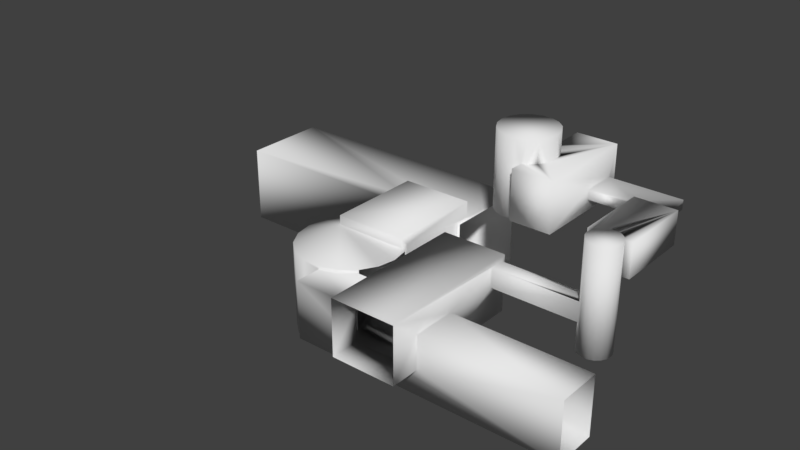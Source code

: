 # Source: playground.blend  (saved by Blender 2.79.0; exported with 4.5.12 LTS)
import bpy
from mathutils import Matrix  # noqa: F401  (used for matrix-valued properties, if any)

bpy.ops.wm.read_factory_settings(use_empty=True)
scene = bpy.context.scene
scene.name = 'Scene'

# ---- collections
col_collection_1 = bpy.data.collections.new('Collection 1'); scene.collection.children.link(col_collection_1)

# ---- materials (node trees are filled in below, after node groups)
mat_wire_028149177 = bpy.data.materials.new('wire_028149177')
mat_wire_028149177.alpha_threshold = 0.0
mat_wire_028149177.use_transparent_shadow = False
mat_wire_028149177.roughness = 0.5

# ---- material node trees

# ---- world
world_world = bpy.data.worlds.new('World'); scene.world = world_world
world_world.color = (0.05088, 0.05088, 0.05088)
world_world.use_sun_shadow = False
world_world.sun_shadow_jitter_overblur = 0.0
world_world.cycles.sampling_method = 'MANUAL'

# ---- meshes
me_bo_te004_001 = bpy.data.meshes.new('Bo�te004.001')
me_bo_te004_001.from_pydata([(-731.3, -269.9, -44.56), (-1078.0, -269.9, -44.56), (-1078.0, -269.9, 424.5), (-731.3, -269.9, 424.5), (-731.3, -789.5, -44.56), (-731.3, -789.5, 424.5), (-1078.0, -789.5, 424.5), (-1078.0, -789.5, -44.56), (-1078.0, -732.4, -44.56), (-731.3, -732.4, -44.56), (-711.5, -349.9, 34.83), (-731.3, -349.9, 34.83), (-731.3, -732.4, 34.83), (-711.5, -732.4, 34.83), (-1078.0, -349.9, -44.56), (-2018.0, -349.9, -383.8), (-2018.0, -349.9, 34.83), (-1078.0, -349.9, 34.83), (-2018.0, -732.4, 34.83), (-1078.0, -732.4, 34.83), (-2018.0, -732.4, -383.8), (-711.5, -732.4, -383.8), (-711.5, -349.9, -383.8), (-1078.0, -314.8, 424.5), (-731.3, -314.8, 424.5), (-1078.0, -714.1, 424.5), (-731.3, -714.1, 424.5), (-731.3, -714.1, 380.2), (-1078.0, -314.8, 326.0), (-1078.0, -714.1, 326.0), (-1119.0, -714.1, 360.9), (-1119.0, -314.8, 360.9), (-699.8, -714.1, 434.9), (-731.3, -314.8, 380.2), (-699.8, -314.8, 434.9), (-1119.0, -314.8, 677.2), (-1162.0, -314.8, 603.2), (-1162.0, -714.1, 603.2), (-1119.0, -714.1, 677.2), (-807.9, -314.8, 732.1), (-888.2, -314.8, 761.4), (-888.2, -327.7, 761.4), (-807.9, -327.7, 732.1), (-268.4, -487.2, 682.7), (-268.4, -327.7, 682.7), (372.7, -327.7, 682.7), (372.7, -602.7, 682.7), (-268.4, -487.2, 885.6), (372.7, -602.7, 885.6), (372.7, -327.7, 885.6), (-268.4, -327.7, 885.6), (-890.7, -327.7, 761.4), (-890.7, -602.7, 761.4), (-890.7, -602.7, 885.6), (-890.7, -327.7, 885.6), (-807.9, -602.7, 732.1), (-749.0, -602.7, 682.7), (-268.4, -223.1, 1023.0), (-268.4, -487.2, 1023.0), (-572.5, -223.1, 327.3), (-268.4, -223.1, 327.3), (-268.4, -487.2, 327.3), (-572.5, -487.2, 327.3), (120.2, -466.4, 341.2), (133.0, -466.4, 318.9), (152.7, -466.4, 302.4), (176.8, -466.4, 293.6), (120.2, -337.1, 391.8), (120.2, -466.4, 391.8), (133.0, -466.4, 414.0), (133.0, -337.1, 414.0), (115.7, -337.1, 366.5), (-268.4, -337.1, 418.0), (-268.4, -337.1, 346.0), (137.8, -246.4, 418.0), (152.7, 24.26, 430.5), (133.0, 24.26, 414.0), (133.0, -246.4, 414.0), (259.2, 24.26, 391.8), (246.3, 24.26, 414.0), (246.3, -466.4, 414.0), (259.2, -466.4, 391.8), (263.6, 24.26, 366.5), (263.6, -466.4, 366.5), (259.2, -466.4, 341.2), (259.2, 24.26, 341.2), (246.3, 24.26, 318.9), (226.6, 24.26, 302.4), (202.5, 24.26, 293.6), (120.2, -246.4, 391.8), (120.2, 24.26, 391.8), (115.7, 24.26, 366.5), (115.7, -246.4, 366.5), (-268.4, -246.4, 346.0), (-268.4, -246.4, 418.0), (119.3, -246.4, 346.0), (120.2, 24.26, 341.2), (126.2, -133.1, 330.7), (133.0, -133.1, 318.9), (126.2, 18.87, 330.7), (95.58, 18.87, 330.7), (95.58, -133.1, 330.7), (95.58, -43.94, 7.323), (95.58, -43.94, -18.68), (95.58, -133.1, -18.68), (-96.07, 0.0, 7.323), (-96.07, 131.1, 279.1), (-96.07, -96.04, 279.1), (-96.07, -43.94, 7.323), (-287.5, 131.1, -28.56), (-287.5, 131.1, -203.2), (-287.5, -96.04, -203.2), (-287.5, -96.04, -28.56), (-313.1, 239.0, -37.9), (-269.5, 239.0, -22.02), (-269.5, 131.1, -22.02), (-359.5, 239.0, -37.9), (-359.5, -118.9, -37.9), (-403.2, -118.9, -22.02), (-403.2, 239.0, -22.02), (-461.9, 239.0, 48.02), (-438.7, 239.0, 7.816), (-438.7, -118.9, 7.816), (-461.9, -118.9, 48.02), (-233.9, 239.0, 179.7), (-210.7, 239.0, 139.4), (-202.7, 239.0, 93.73), (-210.7, 239.0, 48.02), (-403.2, 239.0, 209.5), (-438.7, 239.0, 179.7), (-438.7, -118.9, 179.7), (-403.2, -118.9, 209.5), (-233.9, -118.9, 179.7), (-210.7, -118.9, 48.02), (-202.7, -118.9, 93.73), (-210.7, -118.9, 139.4), (-287.5, 131.1, 216.0), (-269.5, 131.1, 209.5), (-269.5, 239.0, 209.5), (-313.1, 239.0, 225.4), (-287.5, -96.04, 216.0), (-287.5, -96.04, 279.1), (-287.5, 131.1, 279.1), (-233.9, 131.1, 7.816), (-233.9, 239.0, 7.816), (-210.7, 131.1, 48.02), (-202.7, 131.1, 93.73), (-96.07, 131.1, -203.2), (246.3, -466.4, 318.9), (226.6, -466.4, 302.4), (226.6, -133.1, 302.4), (246.3, -133.1, 318.9), (152.7, -133.1, 302.4), (176.8, -133.1, 293.6), (202.5, -133.1, 293.6), (202.5, -466.4, 293.6), (253.1, 18.87, 330.7), (253.1, -133.1, 330.7), (287.6, -133.1, 330.7), (287.6, 18.87, 330.7), (226.6, 18.87, 302.4), (246.3, 18.87, 318.9), (287.6, 18.87, -18.68), (202.5, 18.87, 293.6), (176.8, 18.87, 293.6), (152.7, 18.87, 302.4), (152.7, 24.26, 302.4), (176.8, 24.26, 293.6), (287.6, -133.1, -18.68), (243.1, -43.94, -18.68), (243.1, 0.0, -152.6), (243.1, 0.0, -18.68), (243.1, -43.94, -152.6), (-96.07, 0.0, -152.6), (-96.07, -43.94, -152.6), (95.58, 0.0, -18.68), (-233.9, 131.1, 179.7), (-210.7, 131.1, 139.4), (-210.7, -96.04, 139.4), (-202.7, -96.04, 93.73), (-210.7, -96.04, 48.02), (-233.9, -96.04, 7.816), (-233.9, -118.9, 7.816), (-269.5, -118.9, -22.02), (-269.5, -96.04, -22.02), (-233.9, -96.04, 179.7), (-269.5, -118.9, 209.5), (-269.5, -96.04, 209.5), (-359.5, -118.9, 225.4), (-313.1, -118.9, 225.4), (-359.5, 239.0, 225.4), (-461.9, 239.0, 139.4), (-461.9, -118.9, 139.4), (-470.0, -118.9, 93.73), (-470.0, 239.0, 93.73), (-313.1, -118.9, -37.9), (-96.07, -96.04, -203.2), (95.58, 0.0, 7.323), (133.0, 24.26, 318.9), (133.0, 18.87, 318.9), (226.6, 24.26, 430.5), (226.6, -466.4, 430.5), (202.5, 24.26, 439.3), (202.5, -466.4, 439.3), (176.8, -466.4, 439.3), (176.8, 24.26, 439.3), (152.7, -466.4, 430.5), (137.8, -337.1, 418.0), (115.7, -466.4, 366.5), (119.3, -337.1, 346.0), (-572.5, -223.1, 1023.0), (-572.5, -327.7, 682.7), (-572.5, -487.2, 682.7), (-572.5, -487.2, 1023.0), (-572.5, -487.2, 885.6), (-807.9, -714.1, 732.1), (-742.5, -714.1, 677.2), (-1177.0, -314.8, 519.1), (-572.5, -327.7, 885.6), (-749.0, -327.7, 682.7), (-973.6, -714.1, 761.4), (-888.2, -714.1, 761.4), (-888.2, -602.7, 761.4), (-1177.0, -714.1, 519.1), (-1162.0, -714.1, 434.9), (-1162.0, -314.8, 434.9), (-1054.0, -714.1, 732.1), (-1054.0, -314.8, 732.1), (-973.6, -314.8, 761.4), (-731.3, -349.9, -44.56), (95.58, 18.87, -18.68), (-742.5, -314.8, 677.2), (-684.9, -314.8, 519.1), (-699.8, -314.8, 603.2), (-684.9, -714.1, 519.1), (-699.8, -714.1, 603.2)], [], [(0, 1, 2, 3), (4, 5, 6, 7), (8, 9, 4, 7), (10, 11, 12, 13), (14, 15, 16, 17), (18, 19, 17, 16), (8, 19, 18, 20), (21, 20, 15, 22), (23, 24, 3, 2), (25, 6, 5, 26), (12, 27, 4, 9), (1, 14, 17, 28), (29, 30, 31, 28), (32, 27, 33, 34), (35, 36, 37, 38), (39, 40, 41, 42), (43, 44, 45, 46), (47, 48, 49, 50), (51, 52, 53, 54), (48, 55, 56, 46), (50, 57, 58, 47), (59, 60, 61, 62), (63, 64, 65, 66), (67, 68, 69, 70), (71, 67, 72, 73), (74, 75, 76, 77), (78, 79, 80, 81), (82, 83, 84, 85), (85, 86, 87, 88), (89, 90, 91, 92), (92, 93, 94, 89), (95, 92, 91, 96), (97, 98, 64, 63), (97, 99, 100, 101), (102, 103, 104, 101), (105, 106, 107, 108), (109, 110, 111, 112), (109, 113, 114, 115), (116, 117, 118, 119), (120, 121, 122, 123), (124, 125, 126, 127), (128, 129, 130, 131), (132, 133, 134, 135), (136, 137, 138, 139), (136, 140, 141, 142), (143, 144, 127, 145), (145, 146, 147, 143), (148, 149, 150, 151), (98, 152, 65, 64), (153, 66, 65, 152), (154, 155, 66, 153), (155, 154, 150, 149), (156, 157, 158, 159), (160, 161, 162, 163), (164, 165, 166, 167), (88, 163, 164, 167), (160, 163, 88, 87), (87, 86, 161, 160), (168, 151, 150, 154), (158, 168, 162, 159), (169, 168, 104, 103), (170, 171, 169, 172), (173, 170, 172, 174), (175, 171, 170, 173), (124, 176, 177, 125), (126, 125, 177, 146), (126, 146, 145, 127), (114, 144, 143, 115), (124, 138, 137, 176), (106, 142, 141, 107), (178, 135, 134, 179), (134, 133, 180, 179), (181, 180, 133, 182), (182, 183, 184, 181), (178, 185, 132, 135), (186, 132, 185, 187), (188, 189, 139, 190), (128, 131, 188, 190), (129, 191, 192, 130), (193, 192, 191, 194), (120, 123, 193, 194), (118, 122, 121, 119), (113, 195, 117, 116), (196, 179, 180, 181), (103, 174, 172, 169), (108, 102, 197, 105), (198, 166, 165, 199), (76, 90, 89, 77), (157, 84, 148, 151), (78, 81, 83, 82), (80, 79, 200, 201), (201, 200, 202, 203), (204, 203, 202, 205), (205, 75, 206, 204), (72, 207, 74, 94), (49, 45, 44, 50), (71, 208, 68, 67), (73, 93, 95, 209), (57, 60, 59, 210), (211, 59, 62, 212), (47, 58, 213, 214), (43, 212, 62, 61), (56, 55, 215, 216), (23, 217, 36, 35), (218, 211, 219, 42), (52, 220, 221, 222), (36, 217, 223, 37), (224, 223, 217, 225), (226, 227, 35, 38), (228, 227, 226, 220), (55, 222, 221, 215), (225, 31, 30, 224), (25, 38, 37, 223), (10, 22, 229, 11), (15, 14, 229, 22), (12, 9, 21, 13), (9, 8, 20, 21), (33, 0, 3, 24), (33, 11, 229, 0), (27, 12, 11, 33), (5, 4, 27, 26), (7, 6, 19, 8), (25, 29, 19, 6), (29, 28, 17, 19), (2, 1, 28, 23), (212, 56, 219, 211), (212, 43, 46, 56), (54, 53, 214, 218), (48, 47, 214, 53), (222, 48, 53, 52), (55, 48, 222), (93, 73, 61, 60), (57, 94, 93, 60), (73, 72, 43, 61), (72, 94, 44, 43), (57, 50, 44, 94), (203, 204, 80, 201), (206, 81, 80, 204), (206, 84, 83, 81), (69, 68, 84, 206), (208, 63, 84, 68), (63, 149, 148, 84), (63, 66, 155, 149), (72, 67, 70, 207), (71, 73, 209), (69, 206, 207, 70), (75, 74, 207, 206), (79, 205, 202, 200), (79, 78, 75, 205), (82, 85, 75, 78), (85, 90, 76, 75), (85, 96, 91, 90), (85, 166, 198, 96), (85, 88, 167, 166), (77, 89, 94, 74), (93, 92, 95), (209, 63, 208, 71), (209, 95, 96, 63), (99, 96, 198, 199), (99, 97, 63, 96), (197, 100, 230, 175), (197, 102, 101, 100), (147, 173, 174, 196), (174, 108, 107, 196), (106, 105, 173, 147), (183, 195, 112, 184), (113, 109, 112, 195), (119, 121, 113, 116), (120, 194, 113, 121), (191, 129, 113, 194), (128, 190, 113, 129), (139, 138, 113, 190), (138, 144, 114, 113), (124, 127, 144, 138), (195, 122, 118, 117), (195, 193, 123, 122), (195, 130, 192, 193), (195, 188, 131, 130), (195, 186, 189, 188), (183, 182, 186, 195), (182, 133, 132, 186), (140, 189, 186, 187), (140, 136, 139, 189), (106, 137, 136, 142), (106, 177, 176, 137), (109, 115, 147, 110), (143, 147, 115), (147, 146, 177, 106), (99, 199, 230, 100), (165, 162, 230, 199), (164, 163, 162, 165), (162, 161, 156, 159), (104, 98, 97, 101), (104, 168, 152, 98), (168, 154, 153, 152), (157, 151, 168, 158), (230, 162, 171, 175), (168, 169, 171, 162), (175, 173, 105, 197), (140, 187, 107, 141), (185, 178, 107, 187), (196, 184, 112, 111), (196, 181, 184), (178, 179, 196, 107), (108, 174, 103, 102), (86, 85, 156, 161), (84, 157, 156, 85), (213, 210, 218, 214), (59, 211, 218, 210), (219, 231, 39, 42), (219, 56, 216, 231), (24, 232, 34, 33), (31, 225, 23, 28), (217, 23, 225), (23, 233, 232, 24), (23, 39, 231, 233), (23, 228, 40, 39), (23, 35, 227, 228), (54, 218, 41, 51), (218, 42, 41), (40, 228, 51, 41), (220, 52, 51, 228), (32, 234, 26, 27), (25, 224, 30, 29), (25, 223, 224), (234, 235, 25, 26), (216, 215, 25, 235), (221, 220, 25, 215), (226, 38, 25, 220)])
me_bo_te004_001.polygons.foreach_set('use_smooth', [True] * 229)
_k = set([(0, 1), (0, 3), (0, 229), (1, 2), (1, 14), (2, 3), (2, 23), (3, 24), (4, 5), (4, 7), (4, 9), (5, 6), (5, 26), (6, 7), (6, 25), (7, 8), (8, 9), (8, 19), (9, 12), (10, 11), (10, 13), (10, 22), (11, 12), (11, 229), (12, 13), (13, 21), (14, 17), (14, 229), (15, 16), (15, 20), (15, 22), (16, 17), (16, 18), (17, 19), (18, 19), (18, 20), (20, 21), (21, 22), (23, 24), (23, 28), (24, 33), (25, 26), (25, 29), (26, 27), (27, 32), (27, 33), (28, 29), (28, 31), (29, 30), (30, 224), (31, 225), (32, 34), (32, 234), (33, 34), (34, 232), (35, 36), (35, 227), (36, 217), (37, 38), (37, 223), (38, 226), (39, 40), (39, 231), (40, 228), (41, 42), (41, 51), (42, 219), (43, 44), (43, 61), (43, 212), (44, 45), (44, 50), (45, 46), (45, 49), (46, 48), (46, 56), (47, 50), (47, 58), (47, 214), (48, 49), (48, 53), (49, 50), (51, 52), (51, 54), (52, 53), (52, 222), (53, 54), (54, 218), (55, 56), (55, 222), (56, 219), (57, 58), (57, 60), (57, 210), (58, 213), (59, 60), (59, 62), (59, 210), (60, 61), (61, 62), (62, 212), (63, 64), (63, 208), (64, 65), (65, 66), (66, 155), (67, 70), (67, 71), (68, 69), (68, 208), (69, 206), (70, 207), (71, 209), (72, 73), (72, 94), (72, 207), (73, 93), (73, 209), (74, 77), (74, 94), (74, 207), (75, 76), (75, 205), (76, 90), (77, 89), (78, 79), (78, 82), (79, 200), (80, 81), (80, 201), (81, 83), (82, 85), (83, 84), (84, 148), (85, 86), (86, 87), (87, 88), (88, 167), (89, 92), (90, 91), (91, 96), (92, 95), (93, 94), (93, 95), (95, 209), (96, 198), (97, 98), (97, 99), (97, 101), (98, 152), (99, 100), (99, 199), (100, 101), (100, 230), (101, 104), (102, 103), (102, 108), (102, 197), (103, 104), (103, 169), (104, 168), (105, 108), (105, 173), (105, 197), (106, 107), (106, 142), (106, 147), (107, 141), (107, 196), (108, 174), (109, 110), (109, 112), (109, 115), (110, 111), (110, 147), (111, 112), (111, 196), (112, 184), (113, 114), (113, 116), (114, 144), (115, 143), (116, 119), (117, 118), (117, 195), (118, 122), (119, 121), (120, 121), (120, 194), (122, 123), (123, 193), (124, 125), (124, 138), (125, 126), (126, 127), (127, 144), (128, 129), (128, 190), (129, 191), (130, 131), (130, 192), (131, 188), (132, 135), (132, 186), (133, 134), (133, 182), (134, 135), (136, 137), (136, 140), (136, 142), (137, 176), (138, 139), (139, 190), (140, 141), (140, 187), (141, 142), (143, 145), (145, 146), (146, 177), (147, 196), (148, 149), (149, 155), (150, 151), (150, 154), (151, 157), (152, 153), (153, 154), (156, 157), (156, 159), (156, 161), (157, 158), (158, 159), (158, 168), (159, 162), (160, 161), (160, 163), (162, 168), (162, 230), (163, 164), (164, 165), (165, 199), (166, 167), (166, 198), (169, 171), (169, 172), (170, 171), (170, 172), (170, 173), (171, 175), (172, 174), (173, 174), (175, 197), (175, 230), (176, 177), (178, 179), (178, 185), (179, 180), (180, 181), (181, 184), (182, 183), (183, 195), (185, 187), (186, 189), (188, 189), (191, 194), (192, 193), (200, 202), (201, 203), (202, 205), (203, 204), (204, 206), (210, 213), (211, 212), (211, 218), (211, 219), (213, 214), (214, 218), (215, 216), (215, 221), (216, 231), (216, 235), (217, 225), (220, 221), (220, 226), (223, 224), (227, 228), (231, 233), (232, 233), (234, 235)])
me_bo_te004_001.attributes.new('sharp_edge', 'BOOLEAN', 'EDGE').data.foreach_set('value', [ (min(e.vertices), max(e.vertices)) in _k for e in me_bo_te004_001.edges])
_uv = me_bo_te004_001.uv_layers.new(name='UVMap')
_uv.uv.foreach_set('vector', [1.0, 1.0, 0.0, 1.0, 0.0, 0.0, 1.0, 0.0, 0.0, 1.0, 0.0, 0.0, 1.0, 0.0, 1.0, 1.0, 1.0, 0.8901, 0.0, 0.8901, 0.0, 1.0, 1.0, 1.0, 1.0, 0.0, 0.9848, 0.0, 0.9848, 1.0, 1.0, 1.0, 0.7196, 0.1897, 0.0, 1.0, 0.0, 0.0, 0.7196, 0.0, 0.0, 1.0, 0.7196, 1.0, 0.7195, 0.0, 0.0, 0.0, 0.2804, 0.1897, 0.2804, 0.0, 1.0, 0.0, 1.0, 1.0, 0.0, 1.0, 1.0, 1.0, 1.0, 0.0, 0.0, 0.0, 0.0, 0.0865, 1.0, 0.0865, 1.0, 0.0, 0.0, 0.0, 0.0, 0.8549, 0.0, 1.0, 1.0, 1.0, 1.0, 0.8549, 0.8308, 0.8901, 0.0945, 0.8549, 1.0, 1.0, 1.0, 0.8901, 0.0, 0.0, 0.0, 0.154, 0.1692, 0.154, 0.79, 0.0865, 0.1036, 1.0, 0.1389, 1.0, 0.1389, 0.0, 0.1036, 0.0, 0.8056, 1.0, 0.8466, 1.0, 0.8466, 0.0, 0.8056, 0.0, 0.3611, 0.0, 0.3056, 0.0, 0.3056, 1.0, 0.3611, 1.0, 0.5833, 0.0, 0.5278, 0.0, 0.5278, 0.0324, 0.5833, 0.0324, 0.5075, 0.5799, 0.5075, 0.0, 0.0, 0.0, 0.0, 1.0, 0.4925, 0.5799, 1.0, 1.0, 1.0, 0.0, 0.4925, 0.0, 0.3875, 0.0, 0.3875, 1.0, 1.0, 1.0, 1.0, 0.0, 0.0, 0.0, 0.9345, 0.7565, 0.8879, 1.0, 0.0, 1.0, 0.1979, 0.6039, 0.0, 1.0, 0.0, 0.0, 0.1979, 0.0, 1.0, 1.0, 0.0, 1.0, 0.0, 0.0, 1.0, 0.0, 0.405, 0.0, 0.5346, 0.0, 0.66, 0.0, 0.7661, 0.0, 0.3056, 0.2636, 0.3056, 0.0, 0.3611, 0.0, 0.3611, 0.2636, 0.0825, 0.7158, 0.0759, 0.3645, 0.6496, 0.0, 0.6496, 1.0, 0.3746, 0.4484, 0.4167, 1.0, 0.3611, 1.0, 0.3611, 0.4484, 0.6944, 1.0, 0.6389, 1.0, 0.6389, 0.0, 0.6944, 0.0, 0.75, 1.0, 0.75, 0.0, 0.8056, 0.0, 0.8056, 1.0, 0.7754, 1.0, 0.7676, 1.0, 0.7275, 1.0, 0.66, 1.0, 0.3056, 0.4484, 0.3056, 1.0, 0.25, 1.0, 0.25, 0.4484, 0.9175, 0.7158, 0.3504, 1.0, 0.3504, 0.0, 0.9241, 0.3645, 0.2051, 0.4484, 0.25, 0.4484, 0.25, 1.0, 0.1944, 1.0, 0.1682, 0.6792, 0.1389, 0.6792, 0.1389, 0.0, 0.1944, 0.0, 0.1597, 0.0, 0.1597, 1.0, 0.0, 1.0, 0.0, 0.0, 0.0744, 0.5868, 0.0, 0.5868, 0.0, 0.0, 1.0, 0.0, 0.5634, 0.4229, 0.0, 1.0, 0.0, 0.0, 0.5634, 0.2294, 0.3622, 1.0, 0.0, 1.0, 0.0, 0.0, 0.3622, 0.0, 0.9396, 0.6984, 0.9722, 1.0, 0.9167, 1.0, 0.9167, 0.6984, 0.0278, 1.0, 0.0278, 0.0, 0.0833, 0.0, 0.0833, 1.0, 0.1944, 1.0, 0.1389, 1.0, 0.1389, 0.0, 0.1944, 0.0, 0.1953, 1.0, 0.34, 1.0, 0.504, 1.0, 0.6675, 1.0, 0.4167, 1.0, 0.3611, 1.0, 0.3611, 0.0, 0.4167, 0.0, 0.6389, 0.0, 0.7313, 0.0, 0.7265, 0.0, 0.6944, 0.0, 0.5604, 0.6984, 0.5833, 0.6984, 0.5833, 1.0, 0.5278, 1.0, 0.8693, 1.0, 0.8693, 0.0, 1.0, 0.0, 1.0, 1.0, 0.8611, 0.6984, 0.8611, 1.0, 0.8056, 1.0, 0.8056, 0.6984, 0.401, 0.4791, 0.4431, 0.3843, 1.0, 1.0, 0.2797, 0.5624, 0.8611, 0.0, 0.9167, 0.0, 0.9167, 0.6792, 0.8611, 0.6792, 0.1389, 0.6792, 0.0833, 0.6792, 0.0833, 0.0, 0.1389, 0.0, 0.0278, 0.6792, 0.0278, 0.0, 0.0833, 0.0, 0.0833, 0.6792, -0.0278, 0.6792, -0.0278, 0.0, 0.0278, 0.0, 0.0278, 0.6792, 0.9722, 0.0, 0.9722, 0.6792, 0.9167, 0.6792, 0.9167, 0.0, 0.8203, 1.0, 0.8203, 0.0, 1.0, 0.0, 1.0, 1.0, 0.6826, 0.0809, 0.785, 0.0336, 1.0, 1.0, 0.5569, 0.106, 0.0278, 0.989, 0.0833, 0.989, 0.0833, 1.0, 0.0278, 1.0, -0.0278, 1.0, -0.0278, 0.989, 0.0278, 0.989, 0.0278, 1.0, 0.9167, 0.989, 0.9722, 0.989, 0.9722, 1.0, 0.9167, 1.0, 0.9167, 1.0, 0.8611, 1.0, 0.8611, 0.989, 0.9167, 0.989, 0.0, 1.0, 0.215, 0.0336, 0.3174, 0.0809, 0.4431, 0.106, 0.0, 0.0, 1.0, 0.0, 1.0, 1.0, 0.0, 1.0, 0.232, 0.5868, 0.0, 0.0, 1.0, 0.0, 1.0, 0.5868, 1.0, 0.0, 0.1626, 0.0, 0.1626, 1.0, 1.0, 1.0, 0.7755, 0.0, 0.0, 0.0, 0.0, 1.0, 0.7755, 1.0, 0.6628, 0.1626, 1.0, 0.1626, 1.0, 1.0, 0.2245, 1.0, 0.6389, 1.0, 0.6389, 0.6984, 0.6944, 0.6984, 0.6944, 1.0, 0.75, 1.0, 0.6944, 1.0, 0.6944, 0.6984, 0.75, 0.6984, 0.75, 1.0, 0.75, 0.6984, 0.8056, 0.6984, 0.8056, 1.0, 0.9167, 1.0, 0.8611, 1.0, 0.8611, 0.6984, 0.9167, 0.6984, 0.6389, 1.0, 0.5833, 1.0, 0.5833, 0.6984, 0.6389, 0.6984, 1.0, 1.0, 0.0, 1.0, 0.0, 0.0, 1.0, 0.0, 0.6944, 0.0638, 0.6944, 0.0, 0.75, 0.0, 0.75, 0.0638, 0.75, 0.0, 0.8056, 0.0, 0.8056, 0.0638, 0.75, 0.0638, 0.8611, 0.0638, 0.8056, 0.0638, 0.8056, 0.0, 0.8611, 0.0, 0.8611, 0.0, 0.9167, 0.0, 0.9167, 0.0638, 0.8611, 0.0638, 0.6944, 0.0638, 0.6389, 0.0638, 0.6389, 0.0, 0.6944, 0.0, 0.5833, 0.0, 0.6389, 0.0, 0.6389, 0.0638, 0.5833, 0.0638, 0.4722, 0.0, 0.5278, 0.0, 0.5278, 1.0, 0.4722, 1.0, 0.4167, 1.0, 0.4167, 0.0, 0.4722, 0.0, 0.4722, 1.0, 0.3611, 1.0, 0.3056, 1.0, 0.3056, 0.0, 0.3611, 0.0, 0.25, 0.0, 0.3056, 0.0, 0.3056, 1.0, 0.25, 1.0, 0.1944, 1.0, 0.1944, 0.0, 0.25, 0.0, 0.25, 1.0, 0.0833, 0.0, 0.1389, 0.0, 0.1389, 1.0, 0.0833, 1.0, -0.0278, 1.0, -0.0278, 0.0, 0.0278, 0.0, 0.0278, 1.0, 0.0, 1.0, 0.5569, 0.3843, 0.599, 0.4791, 0.7203, 0.5624, 0.3372, 0.1626, 0.7755, 1.0, 0.0, 1.0, 0.0, 0.1626, 0.2245, 1.0, 0.6628, 1.0, 0.6628, 0.0, 0.2245, 0.0, 0.1389, 1.0, 0.0833, 1.0, 0.0833, 0.989, 0.1389, 0.989, 0.3611, 1.0, 0.3056, 1.0, 0.3056, 0.4484, 0.3611, 0.4484, 0.8318, 0.6792, 0.8056, 0.0, 0.8611, 0.0, 0.8611, 0.6792, 0.6944, 1.0, 0.6944, 0.0, 0.75, 0.0, 0.75, 1.0, 0.6389, 0.0, 0.6389, 1.0, 0.5833, 1.0, 0.5833, 0.0, 0.5833, 0.0, 0.5833, 1.0, 0.5278, 1.0, 0.5278, 0.0, 0.4722, 0.0, 0.5278, 0.0, 0.5278, 1.0, 0.4722, 1.0, 0.4722, 1.0, 0.4167, 1.0, 0.4167, 0.0, 0.4722, 0.0, 0.3504, 0.0, 0.9501, 0.0, 0.9501, 1.0, 0.3504, 1.0, 1.0, 0.0, 1.0, 1.0, 0.4925, 1.0, 0.4925, 0.0, 0.25, 0.2636, 0.25, 0.0, 0.3056, 0.0, 0.3056, 0.2636, 0.6496, 0.0, 0.6496, 1.0, 0.0772, 1.0, 0.0772, 0.0, 1.0, 0.0, 1.0, 1.0, 0.0, 1.0, 0.0, 0.0, 0.5106, 0.6039, 0.0, 1.0, 0.0, 0.0, 0.5106, 0.0, 0.0, 0.1979, 0.0, 0.0, 1.0, 0.0, 1.0, 0.1979, 0.0, 0.4894, 1.0, 0.4894, 1.0, 1.0, 0.0, 1.0, 0.6333, 0.7209, 0.5833, 0.7209, 0.5833, 1.0, 0.6389, 1.0, 0.3855, 0.0, 0.2735, 0.0, 0.2687, 0.0, 0.2918, 0.0, 0.2519, 0.0, 0.2519, 1.0, 0.1121, 1.0, 0.0655, 0.7565, 0.5262, 0.7209, 0.4722, 1.0, 0.5278, 1.0, 0.5278, 0.7209, 0.3056, 0.0, 0.25, 0.0, 0.25, 1.0, 0.3056, 1.0, 0.1944, 1.0, 0.25, 1.0, 0.25, 0.0, 0.1944, 0.0, 0.4167, 1.0, 0.4167, 0.0, 0.3611, 0.0, 0.3611, 1.0, 0.4722, 0.0, 0.4167, 0.0, 0.4167, 1.0, 0.4722, 1.0, 0.5833, 0.7209, 0.5278, 0.7209, 0.5278, 1.0, 0.5833, 1.0, 0.1944, 0.0, 0.1389, 0.0, 0.1389, 1.0, 0.1944, 1.0, 0.3899, 1.0, 0.34, 1.0, 0.3111, 1.0, 0.3049, 1.0, 1.0, 0.0, 1.0, 1.0, 0.9848, 0.1897, 0.9848, 0.0, 0.0, 1.0, 0.7196, 0.1897, 0.9848, 0.1897, 1.0, 1.0, 0.0152, 0.0, 0.0152, 0.1897, 0.0, 1.0, 0.0, 0.0, 0.0152, 0.1897, 0.2804, 0.1897, 1.0, 1.0, 0.0, 1.0, 0.0945, 0.0865, 1.0, 0.0, 0.0, 0.0, 0.0, 0.0865, 0.0945, 0.0865, 0.8308, 0.154, 1.0, 0.154, 1.0, 0.0, 0.0945, 0.8549, 0.8308, 0.8901, 0.8308, 0.154, 0.0945, 0.0865, 0.0, 1.0, 1.0, 1.0, 0.0945, 0.8549, 0.0, 0.8549, 0.0, 1.0, 1.0, 1.0, 0.1692, 0.8901, 0.0, 0.8901, 1.0, 0.8549, 0.79, 0.8549, 0.1692, 0.8901, 1.0, 1.0, 0.79, 0.8549, 0.79, 0.0865, 0.1692, 0.154, 0.1692, 0.8901, 1.0, 0.0, 0.0, 0.0, 0.79, 0.0865, 1.0, 0.0865, 0.7481, 0.5799, 0.8879, 1.0, 0.8879, 0.0, 0.7481, 0.0, 0.7481, 0.5799, 0.5075, 0.5799, 0.0, 1.0, 0.8879, 1.0, 0.0, 0.0, 0.0, 1.0, 0.2519, 0.5799, 0.2519, 0.0, 1.0, 1.0, 0.4925, 0.5799, 0.2519, 0.5799, 0.0, 1.0, 0.9981, 0.6125, 0.0, 0.0, 1.0, 0.0, 1.0, 0.6125, 0.9345, 0.7565, 0.0, 0.0, 0.9981, 0.6125, 0.9732, 0.9119, 0.9732, 0.5684, 1.0, 0.0, 1.0, 1.0, 0.0, 1.0, 0.8697, 0.9119, 0.9732, 0.9119, 1.0, 1.0, 0.9732, 0.5684, 0.8697, 0.5684, 0.4894, 0.0, 1.0, 0.0, 0.8697, 0.5684, 0.8697, 0.9119, 0.4894, 0.6039, 0.4894, 0.0, 0.0, 1.0, 0.1979, 0.6039, 0.4894, 0.6039, 0.8697, 0.9119, 0.2339, 0.0, 0.1599, 0.0, 0.4654, 0.0, 0.34, 0.0, 0.1269, 0.0, 0.595, 0.0, 0.4654, 0.0, 0.1599, 0.0, 0.1269, 0.0, 0.8056, 0.0, 0.7131, 0.0, 0.595, 0.0, 0.1389, 0.0, 0.1944, 0.0, 0.8056, 0.0, 0.1269, 0.0, 0.2869, 0.0, 0.405, 0.0, 0.8056, 0.0, 0.1944, 0.0, 0.405, 0.0, 0.8731, 0.0, 0.8611, 0.0, 0.8056, 0.0, 0.405, 0.0, 0.7661, 0.0, 0.8401, 0.0, 0.8731, 0.0, 0.6496, 0.0, 0.0759, 0.3645, 0.0569, 0.0556, 0.0499, 0.0, 0.0825, 0.7158, 0.6496, 1.0, 0.0772, 1.0, 0.3611, 0.0, 0.4167, 0.0, 0.3746, 0.2636, 0.3611, 0.2636, 0.4167, 1.0, 0.3746, 0.4484, 0.3746, 0.2636, 0.4167, 0.0, 0.6154, 1.0, 0.34, 1.0, 0.4269, 1.0, 0.5225, 1.0, 0.6154, 1.0, 0.6944, 1.0, 0.2725, 1.0, 0.34, 1.0, 0.75, 1.0, 0.7754, 1.0, 0.2725, 1.0, 0.6944, 1.0, 0.7754, 1.0, 0.2246, 1.0, 0.2324, 1.0, 0.2725, 1.0, 0.7754, 1.0, 0.3056, 1.0, 0.25, 1.0, 0.2246, 1.0, 0.7754, 1.0, 0.4775, 1.0, 0.3846, 1.0, 0.3056, 1.0, 0.7754, 1.0, 0.66, 1.0, 0.5731, 1.0, 0.4775, 1.0, 0.9431, 0.0556, 0.9241, 0.3645, 0.3504, 0.0, 0.9501, 0.0, 0.3504, 1.0, 0.9175, 0.7158, 0.9228, 1.0, 0.2051, 0.2636, 0.1944, 0.0, 0.25, 0.0, 0.25, 0.2636, 0.2051, 0.2636, 0.2051, 0.4484, 0.1944, 1.0, 0.1944, 0.0, 0.1682, 0.989, 0.1944, 1.0, 0.1389, 1.0, 0.1389, 0.989, 0.1682, 0.989, 0.1682, 0.6792, 0.1944, 0.0, 0.1944, 1.0, 0.0744, 0.8758, 1.0, 1.0, 0.0, 1.0, 0.0, 0.8758, 0.0744, 0.8758, 0.0744, 0.5868, 1.0, 0.0, 1.0, 1.0, 1.0, 1.0, 0.8951, 0.4229, 0.8951, 0.2294, 1.0, 0.0, 0.8951, 0.2294, 0.5634, 0.2294, 0.0, 0.0, 1.0, 0.0, 0.0, 1.0, 0.5634, 0.4229, 0.8951, 0.4229, 1.0, 1.0, 0.9167, 0.0, 0.9722, 0.0, 0.9396, 0.0638, 0.9167, 0.0638, 0.9722, 1.0, 0.9396, 0.6984, 0.9396, 0.0638, 0.9722, 0.0, 0.9126, 1.0, 0.8047, 1.0, 0.9722, 1.0, 0.9708, 1.0, 0.66, 1.0, 0.496, 1.0, 0.9722, 1.0, 0.8047, 1.0, 0.3325, 1.0, 0.1891, 1.0, 0.9722, 1.0, 0.496, 1.0, 0.0833, 1.0, 0.0278, 1.0, 0.9722, 1.0, 0.1891, 1.0, 0.0292, 1.0, 0.0874, 1.0, 0.9722, 1.0, 0.0278, 1.0, 0.0874, 1.0, 0.8109, 1.0, 0.9167, 1.0, 0.9722, 1.0, 0.1953, 1.0, 0.6675, 1.0, 0.8109, 1.0, 0.0874, 1.0, 0.5924, 0.0, 0.3611, 0.0, 0.4334, 0.0, 0.5138, 0.0, 0.5924, 0.0, 0.2735, 0.0, 0.3056, 0.0, 0.3611, 0.0, 0.5924, 0.0, 0.2918, 0.0, 0.2687, 0.0, 0.2735, 0.0, 0.5924, 0.0, 0.4076, 0.0, 0.34, 0.0, 0.2918, 0.0, 0.5924, 0.0, 0.5666, 0.0, 0.4862, 0.0, 0.4076, 0.0, 0.66, 0.0, 0.7082, 0.0, 0.5666, 0.0, 0.5924, 0.0, 0.7082, 0.0, 0.7313, 0.0, 0.6389, 0.0, 0.5666, 0.0, 0.5604, 0.0638, 0.5278, 0.0, 0.5833, 0.0, 0.5833, 0.0638, 0.5604, 0.0638, 0.5604, 0.6984, 0.5278, 1.0, 0.5278, 0.0, 1.0, 0.0, 0.0939, 0.1443, 0.0, 0.1307, 0.0, 0.0, 1.0, 0.0, 0.401, 0.2895, 0.2797, 0.2061, 0.0939, 0.1443, 0.0, 0.6378, 0.0939, 0.6243, 1.0, 1.0, 0.0, 1.0, 0.2797, 0.5624, 1.0, 1.0, 0.0939, 0.6243, 1.0, 1.0, 0.4431, 0.3843, 0.401, 0.2895, 1.0, 0.0, 0.1597, 0.0, 0.1949, 0.0336, 0.0, 1.0, 0.0, 0.0, 0.2974, 0.0809, 1.0, 1.0, 0.0, 1.0, 0.1949, 0.0336, 0.4231, 0.106, 0.5569, 0.106, 1.0, 1.0, 0.2974, 0.0809, 1.0, 1.0, 0.785, 0.0336, 0.8203, 0.0, 1.0, 0.0, 1.0, 1.0, 0.805, 0.0336, 0.8403, 0.0, 1.0, 0.0, 1.0, 1.0, 0.0, 1.0, 0.7026, 0.0809, 0.805, 0.0336, 0.0, 1.0, 0.4431, 0.106, 0.5769, 0.106, 0.7026, 0.0809, 0.1797, 0.0, 0.215, 0.0336, 0.0, 1.0, 0.0, 0.0, 1.0, 1.0, 0.0, 1.0, 0.232, 0.8758, 1.0, 0.8758, 0.0, 0.0, 0.232, 0.5868, 0.232, 0.8758, 0.0, 1.0, 0.6628, 0.1626, 0.2245, 1.0, 0.2245, 0.0, 0.6628, 0.0, 1.0, 0.1307, 0.9061, 0.1443, 0.0, 0.0, 1.0, 0.0, 0.7203, 0.2061, 0.599, 0.2895, 0.0, 0.0, 0.9061, 0.1443, 0.0, 1.0, 0.9061, 0.6243, 1.0, 0.6378, 1.0, 1.0, 0.0, 1.0, 0.7203, 0.5624, 0.9061, 0.6243, 0.599, 0.2895, 0.5569, 0.3843, 0.0, 1.0, 0.0, 0.0, 0.7755, 0.0, 0.7755, 1.0, 0.3372, 0.1626, 0.3372, 0.0, 0.8611, 1.0, 0.8056, 1.0, 0.8318, 0.989, 0.8611, 0.989, 0.8056, 0.0, 0.8318, 0.6792, 0.8318, 0.989, 0.8056, 1.0, 1.0, 0.0, 1.0, 1.0, 0.8021, 0.6039, 0.8021, 0.0, 0.0, 1.0, 0.5106, 0.6039, 0.8021, 0.6039, 1.0, 1.0, 0.6333, 0.0324, 0.6389, 0.0, 0.5833, 0.0, 0.5833, 0.0324, 0.6333, 0.0324, 0.6333, 0.7209, 0.6389, 1.0, 0.6389, 0.0, 0.7045, 0.0, 0.7265, 0.0, 0.7313, 0.0, 0.7142, 0.0, 0.3611, 0.0, 0.3056, 0.0, 0.3855, 0.0, 0.4071, 0.0, 0.2735, 0.0, 0.3855, 0.0, 0.3056, 0.0, 0.3855, 0.0, 0.6944, 0.0, 0.7265, 0.0, 0.7045, 0.0, 0.3855, 0.0, 0.5666, 0.0, 0.6389, 0.0, 0.6944, 0.0, 0.3855, 0.0, 0.4076, 0.0, 0.4862, 0.0, 0.5666, 0.0, 0.3855, 0.0, 0.2918, 0.0, 0.34, 0.0, 0.4076, 0.0, 0.0, 0.0, 0.2519, 0.0, 0.0019, 0.6125, 0.0, 0.6125, 0.2519, 0.0, 0.0655, 0.7565, 0.0019, 0.6125, 0.5278, 0.0, 0.4722, 0.0, 0.5262, 0.0324, 0.5278, 0.0324, 0.4722, 1.0, 0.5262, 0.7209, 0.5262, 0.0324, 0.4722, 0.0, 0.6889, 1.0, 0.6951, 1.0, 0.6645, 1.0, 0.6675, 1.0, 0.3899, 1.0, 0.3223, 1.0, 0.3611, 1.0, 0.3964, 1.0, 0.3899, 1.0, 0.3049, 1.0, 0.3223, 1.0, 0.6951, 1.0, 0.6777, 1.0, 0.3899, 1.0, 0.6645, 1.0, 0.6389, 1.0, 0.5833, 1.0, 0.3899, 1.0, 0.6777, 1.0, 0.5177, 1.0, 0.45, 1.0, 0.3899, 1.0, 0.5833, 1.0, 0.3883, 1.0, 0.34, 1.0, 0.3899, 1.0, 0.45, 1.0])
me_bo_te004_001.materials.append(mat_wire_028149177)
me_bo_te004_001.use_remesh_preserve_volume = False
me_bo_te004_001.use_remesh_preserve_attributes = False
me_bo_te004_001.use_mirror_vertex_groups = False
me_bo_te004_001.update()
me_bo_te004_001.normals_split_custom_set([tuple(v) for v in zip(*[iter([0.7071, 0.7071, 0.0002373, -0.7071, 0.7071, 3.394e-05, -0.5773, 0.5774, 0.5774, 0.5774, 0.5774, 0.5773, 0.5774, -0.5774, -0.5773, 0.5773, -0.5774, 0.5774, -0.5774, -0.5774, 0.5773, -0.5773, -0.5774, -0.5774, -0.3015, -0.9045, -0.3015, 0.3015, -0.9045, -0.3015, 0.5773, -0.5774, -0.5774, -0.5774, -0.5773, -0.5774, -3.394e-05, 0.7071, 0.7071, 0.9045, 0.3015, 0.3015, -0.5773, -0.5774, 0.5774, -0.0002373, -0.7071, 0.7071, -0.3162, 0.9487, 1.514e-05, 0.0002373, 0.7071, -0.7071, 3.394e-05, 0.7071, 0.7071, -0.9045, 0.3015, 0.3015, 3.394e-05, -0.7071, 0.7071, -0.9045, -0.3015, 0.3015, -0.9045, 0.3015, 0.3015, 0.0002373, 0.7071, 0.7071, -0.3015, -0.9045, -0.3015, -0.9045, -0.3015, 0.3015, 0.0002373, -0.7071, 0.7071, 3.394e-05, -0.7071, -0.7071, -3.394e-05, -0.7071, -0.7071, 0.0002373, -0.7071, -0.7071, 3.394e-05, 0.7071, -0.7071, -0.0002373, 0.7071, -0.7071, -0.3015, 0.9045, 0.3015, 0.3015, 0.9045, 0.3015, 0.5773, 0.5774, 0.5774, -0.5774, 0.5773, 0.5774, -0.3015, -0.9045, 0.3015, -0.5773, -0.5774, 0.5774, 0.5774, -0.5773, 0.5774, 0.3015, -0.9045, 0.3015, -0.5774, -0.5773, 0.5774, 0.9881, -0.08521, -0.1278, 0.5774, -0.5774, -0.5773, 0.3015, -0.9045, -0.3015, -0.7071, 0.7071, 0.0002373, -0.3162, 0.9487, -4.147e-08, -0.9045, 0.3015, 0.3015, -0.9679, 0.1476, -0.2035, -0.9679, -0.1476, -0.2035, -0.5686, -0.6701, -0.4771, -0.5686, 0.6701, -0.4771, -0.9679, 0.1476, -0.2035, 0.4245, -0.8716, -0.2451, 0.9881, -0.08522, -0.1278, 0.9881, 0.08522, -0.1278, 0.4245, 0.8716, -0.2451, -0.5686, 0.6701, 0.4771, -0.6976, 0.6701, 0.2537, -0.6974, -0.6701, 0.2541, -0.5686, -0.6701, 0.4771, 0.3712, 0.67, 0.6429, 0.1289, 0.67, 0.7311, 0.1152, 0.7484, 0.6532, 0.3316, 0.7484, 0.5744, 0.3015, -0.3015, -0.9045, 0.9045, 0.3015, -0.3015, -0.0002373, 0.7071, -0.7071, -3.394e-05, -0.7071, -0.7071, 0.3015, -0.3015, 0.9045, -0.0002373, -0.7071, 0.7071, -3.394e-05, 0.7071, 0.7071, 0.9045, 0.3015, 0.3015, -0.3015, 0.3015, 0.9045, -0.3015, -0.3015, 0.9045, -0.5774, -0.5773, 0.5774, -0.5774, 0.5774, 0.5773, -3.394e-05, -0.7071, 0.7071, 0.3316, -0.7484, 0.5744, 0.6894, -0.5561, 0.4641, -0.0002373, -0.7071, -0.7071, 0.9045, 0.3015, 0.3015, 0.7071, 0.7071, -0.0002373, 0.7071, -0.7071, -3.394e-05, 0.3015, -0.3015, 0.9045, -0.5773, 0.5774, -0.5774, 0.5774, 0.5773, -0.5774, 0.5773, -0.5774, -0.5774, -0.5774, -0.5773, -0.5774, -0.6976, -0.67, -0.2539, -0.5687, -0.67, -0.4772, -0.3712, -0.67, -0.6429, -0.1289, -0.67, -0.7311, -0.6233, -0.7484, 0.2268, -0.6975, -0.6701, 0.2538, -0.5687, -0.67, 0.4772, -0.5687, 0.67, 0.4772, -0.6632, -0.7484, -2.123e-05, -0.6232, -0.7484, 0.2269, 0.9045, -0.3015, 0.3015, 0.9045, -0.3015, -0.3015, -0.5014, 0.1156, 0.8575, -0.3711, 0.67, 0.643, -0.5687, 0.67, 0.4772, -0.5687, -0.67, 0.4772, 0.6975, 0.6701, 0.2539, 0.5686, 0.6701, 0.4771, 0.5686, -0.6701, 0.4771, 0.6975, -0.6701, 0.2539, 0.7423, 0.6701, -3.206e-05, 0.7423, -0.6701, 3.222e-05, 0.6976, -0.6701, -0.2538, 0.6975, 0.6701, -0.2539, 0.6975, 0.6701, -0.2539, 0.5687, 0.67, -0.4772, 0.3712, 0.67, -0.6429, 0.1289, 0.67, -0.7311, -0.6232, 0.7484, 0.227, -0.6975, 0.6701, 0.254, -0.7423, 0.6701, -3.128e-05, -0.6632, 0.7484, -3.52e-05, -0.6632, 0.7484, -4.704e-05, 0.9045, 0.3015, -0.3015, 0.9045, 0.3015, 0.3015, -0.6232, 0.7484, 0.2269, -0.8589, 0.2584, -0.4422, -0.6632, 0.7484, -3.52e-05, -0.7423, 0.6701, -3.128e-05, -0.6976, 0.67, -0.2538, -0.8769, -0.45, -0.1688, -0.5081, -0.7484, -0.4264, -0.5687, -0.67, -0.4771, -0.6976, -0.67, -0.2539, -0.8769, -0.45, -0.1687, -0.8769, 0.45, -0.1687, -0.5774, 0.5773, 0.5774, -0.5773, -0.5774, 0.5774, -0.9045, -0.3015, 0.3015, -0.3015, -0.9045, -0.3015, -0.5774, -0.5774, -0.5773, -0.5774, -0.5773, 0.5774, 0.9045, 0.3015, 0.3015, 0.5774, 0.5773, 0.5774, 0.5774, -0.5774, 0.5773, 0.9045, -0.3015, 0.3015, 0.008485, 0.3978, -0.9174, -0.7071, 0.7071, 0.0002373, -0.7071, -0.7071, 3.394e-05, 0.008485, -0.3978, -0.9174, 0.008506, 0.3978, -0.9174, 0.1289, 0.67, -0.7311, 0.3713, 0.67, -0.6428, 0.3316, 0.7484, -0.5744, -0.1289, 0.67, -0.7311, -0.1289, -0.67, -0.7311, -0.3712, -0.67, -0.6429, -0.3712, 0.67, -0.6429, -0.6975, 0.6701, -0.2539, -0.5686, 0.6701, -0.4771, -0.5686, -0.6701, -0.4771, -0.6975, -0.6701, -0.2539, 0.5687, 0.67, 0.4772, 0.6975, 0.6701, 0.2539, 0.7423, 0.6701, 2.49e-05, 0.6975, 0.6701, -0.2539, -0.3713, 0.67, 0.6428, -0.5686, 0.6701, 0.4771, -0.5686, -0.6701, 0.4771, -0.3711, -0.67, 0.643, 0.5687, -0.67, 0.4772, 0.6975, -0.6701, -0.2539, 0.7423, -0.6701, 5.393e-05, 0.6975, -0.6701, 0.2539, 0.008505, 0.3978, 0.9174, 0.3315, 0.7484, 0.5745, 0.3711, 0.67, 0.643, 0.1289, 0.67, 0.7311, 0.008485, 0.3978, 0.9174, 0.008485, -0.3978, 0.9174, -0.5774, -0.5773, 0.5774, -0.5774, 0.5774, 0.5773, 0.5081, 0.7484, -0.4263, 0.5686, 0.6701, -0.4771, 0.6975, 0.6701, -0.2538, 0.6975, -0.6701, -0.254, 0.6975, -0.6701, -0.2539, 0.6632, 0.7484, 4.815e-05, 0.7071, 0.7071, 0.0002373, 0.5081, 0.7484, -0.4263, 0.5687, -0.67, -0.4772, 0.3711, -0.67, -0.643, 0.3713, 0.67, -0.6428, 0.5081, -0.7484, -0.4263, -0.5081, -0.7484, -0.4264, -0.3317, -0.7484, -0.5743, -0.3713, -0.67, -0.6428, -0.5687, -0.67, -0.4771, -0.1289, 0.67, -0.7311, -0.1289, -0.67, -0.7311, -0.3713, -0.67, -0.6428, -0.3317, -0.7484, -0.5743, 0.1152, -0.7484, -0.6532, 0.1289, -0.67, -0.7311, -0.1289, -0.67, -0.7311, -0.1289, 0.67, -0.7311, 0.1289, -0.67, -0.7311, 0.1152, -0.7484, -0.6532, 0.3713, 0.67, -0.6428, 0.3711, -0.67, -0.643, 0.8769, 0.45, -0.1687, 0.8769, -0.45, -0.1687, 0.5774, -0.5773, 0.5774, 0.5773, 0.5774, 0.5774, 0.3712, -0.67, -0.6429, 0.5081, 0.7484, -0.4264, 0.5773, 0.5774, -0.5774, 0.1152, 0.7484, -0.6532, -0.129, -0.67, -0.7311, -0.3316, 0.7484, -0.5744, -0.3712, 0.67, -0.6429, -0.1288, 0.67, -0.7311, 0.129, 0.67, -0.7311, 0.1154, 0.7484, -0.6532, -0.129, -0.67, -0.7311, -0.1288, 0.67, -0.7311, 0.3711, -0.67, -0.643, 0.1154, 0.7484, -0.6532, 0.129, 0.67, -0.7311, 0.3713, 0.67, -0.6428, 0.3713, 0.67, -0.6428, 0.5687, 0.67, -0.4772, 0.5081, 0.7484, -0.4264, 0.3711, -0.67, -0.643, 0.5774, -0.5774, -0.5773, 0.5081, -0.7484, -0.4264, 0.3712, 0.67, -0.6429, 0.1152, -0.7484, -0.6532, 0.5774, -0.5774, 0.5773, 0.5774, -0.5773, -0.5774, 0.5774, 0.5774, -0.5773, 0.5774, 0.5773, 0.5774, 0.3015, -0.3015, -0.9045, 0.5773, -0.5774, -0.5774, -0.5774, -0.5773, -0.5774, -0.3015, -0.9045, -0.3015, 0.5774, 0.5774, -0.5773, 0.3015, 0.3015, -0.9045, 0.3015, -0.3015, -0.9045, 0.5774, -0.5773, -0.5774, 0.9045, 0.3015, -0.3015, 0.5774, 0.5773, -0.5774, 0.5773, -0.5774, -0.5774, 0.9045, -0.3015, -0.3015, -0.3015, 0.9045, -0.3015, 0.3015, 0.3015, -0.9045, 0.5773, 0.5774, -0.5774, 0.9045, 0.3015, -0.3015, 0.5687, 0.67, 0.4772, 0.5687, -0.67, 0.4772, 0.6232, 0.7484, 0.2269, 0.6975, 0.6701, 0.2539, 0.7423, 0.6701, 3.193e-05, 0.6975, 0.6701, 0.2539, 0.6232, 0.7484, 0.2269, 0.6632, 0.7484, 3.576e-05, 0.7423, 0.6701, 3.193e-05, 0.6632, 0.7484, 3.576e-05, 0.6975, -0.6701, -0.254, 0.6975, 0.6701, -0.2538, 0.3713, 0.67, -0.6428, 0.5686, 0.6701, -0.4771, 0.5081, 0.7484, -0.4263, 0.3316, 0.7484, -0.5744, 0.5687, 0.67, 0.4772, 0.3711, 0.67, 0.643, 0.3315, 0.7484, 0.5745, 0.5687, -0.67, 0.4772, 0.5773, 0.5774, 0.5774, -0.5774, 0.5773, 0.5774, -0.5773, -0.5774, 0.5774, 0.5774, -0.5773, 0.5774, 0.6232, -0.7484, 0.2269, 0.6975, -0.6701, 0.2539, 0.7423, -0.6701, 3.201e-05, 0.6632, -0.7484, 3.572e-05, 0.7423, -0.6701, 3.201e-05, 0.6975, -0.6701, -0.254, 0.6975, 0.6701, -0.2538, 0.6632, -0.7484, 3.572e-05, 0.5081, -0.7484, -0.4263, 0.6975, 0.6701, -0.2538, 0.6975, -0.6701, -0.254, 0.5686, -0.6701, -0.4771, 0.5686, -0.6701, -0.4771, 0.3711, -0.67, -0.643, 0.3316, -0.7484, -0.5744, 0.5081, -0.7484, -0.4263, 0.6232, -0.7484, 0.2269, 0.5687, 0.67, 0.4772, 0.5687, -0.67, 0.4772, 0.6975, -0.6701, 0.2539, 0.3712, -0.67, 0.6429, 0.5687, -0.67, 0.4772, 0.5687, 0.67, 0.4772, 0.3316, -0.7484, 0.5744, -0.1289, -0.67, 0.7311, 0.1288, -0.67, 0.7311, 0.1289, 0.67, 0.7311, -0.1289, 0.67, 0.7311, -0.3713, 0.67, 0.6428, -0.3711, -0.67, 0.643, -0.1289, -0.67, 0.7311, -0.1289, 0.67, 0.7311, -0.5686, 0.6701, 0.4771, -0.6975, 0.6701, 0.2539, -0.6975, -0.6701, 0.2539, -0.5686, -0.6701, 0.4771, -0.7423, -0.67, 0.0001606, -0.6975, -0.6701, 0.2539, -0.6975, 0.6701, 0.2539, -0.7423, 0.67, -0.0001606, -0.6975, 0.6701, -0.2539, -0.6975, -0.6701, -0.2539, -0.7423, -0.67, 0.0001606, -0.7423, 0.67, -0.0001606, -0.3712, -0.67, -0.6429, -0.5686, -0.6701, -0.4771, -0.5686, 0.6701, -0.4771, -0.3712, 0.67, -0.6429, 0.1289, 0.67, -0.7311, 0.1289, -0.67, -0.7311, -0.1289, -0.67, -0.7311, -0.1289, 0.67, -0.7311, 0.7071, -0.7071, 3.392e-05, 0.6632, -0.7484, 2.225e-05, 0.6975, 0.6701, -0.2539, 0.5081, -0.7484, -0.4263, -0.3015, -0.9045, -0.3015, 0.9045, -0.3015, -0.3015, 0.5774, -0.5774, -0.5773, 0.3015, -0.3015, -0.9045, 0.9045, -0.3015, 0.3015, -0.9045, -0.3015, 0.3015, -0.9045, 0.3015, 0.3015, 0.9045, 0.3015, 0.3015, -0.5686, 0.67, -0.4773, -0.3712, 0.67, -0.6429, -0.3316, 0.7484, -0.5744, -0.5082, 0.7484, -0.4263, -0.5687, 0.67, 0.4772, -0.6975, 0.6701, 0.254, -0.6232, 0.7484, 0.227, -0.5687, -0.67, 0.4772, 0.8769, -0.45, -0.1688, 0.6976, -0.6701, -0.2538, 0.5687, -0.67, -0.4772, 0.5081, -0.7484, -0.4263, 0.6975, 0.6701, 0.2539, 0.6975, -0.6701, 0.2539, 0.7423, -0.6701, 3.222e-05, 0.7423, 0.6701, -3.206e-05, 0.5686, -0.6701, 0.4771, 0.5686, 0.6701, 0.4771, 0.3712, 0.67, 0.6429, 0.3712, -0.67, 0.6429, 0.3712, -0.67, 0.6429, 0.3712, 0.67, 0.6429, 0.1289, 0.67, 0.7311, 0.1289, -0.67, 0.7311, -0.1289, -0.67, 0.7311, 0.1289, -0.67, 0.7311, 0.1289, 0.67, 0.7311, -0.1289, 0.67, 0.7311, -0.1289, 0.67, 0.7311, -0.3711, 0.67, 0.643, -0.3713, -0.67, 0.6428, -0.1289, -0.67, 0.7311, 0.9045, -0.3015, 0.3015, -0.5014, -0.1155, 0.8575, -0.5014, 0.1156, 0.8575, 0.9045, 0.3015, 0.3015, -0.0002373, 0.7071, 0.7071, -3.394e-05, 0.7071, -0.7071, 0.9045, 0.3015, -0.3015, 0.9045, 0.3015, 0.3015, -0.6632, -0.7484, -3.52e-05, -0.7423, -0.6701, -3.146e-05, -0.6975, -0.6701, 0.2538, -0.6233, -0.7484, 0.2268, 0.9045, -0.3015, -0.3015, 0.9045, 0.3015, -0.3015, -0.8589, 0.2584, -0.4422, -0.8589, -0.2584, -0.4422, 0.7071, 0.7071, -3.394e-05, 0.5773, 0.5774, -0.5774, -0.5774, 0.5774, -0.5773, -0.7071, 0.7071, -0.0002373, -0.9045, 0.3015, -0.3015, -0.5774, 0.5773, -0.5774, -0.5774, -0.5774, -0.5773, -0.3015, -0.3015, -0.9045, 0.3015, -0.3015, 0.9045, 0.7071, -0.7071, -0.0002373, -0.7071, -0.7071, -3.394e-05, -0.3015, -0.3015, 0.9045, 0.3015, -0.3015, -0.9045, -0.3015, -0.3015, -0.9045, -0.5773, -0.5774, -0.5774, 0.5774, -0.5774, -0.5773, 0.6894, -0.5561, 0.4641, 0.3316, -0.7484, 0.5744, 0.3712, -0.67, 0.6429, 0.3151, -0.8716, 0.3756, -0.3015, 0.9045, 0.3015, -0.7423, 0.6701, -2.493e-05, -0.6975, 0.6701, 0.2539, -0.5686, 0.6701, 0.4771, -0.9045, 0.3015, 0.3015, -0.9045, 0.3015, -0.3015, 0.6894, 0.5561, 0.4642, 0.3316, 0.7484, 0.5744, -0.3015, -0.3015, 0.9045, -0.1288, -0.67, 0.7311, 0.129, -0.67, 0.7311, 0.1152, -0.7484, 0.6532, -0.6976, 0.6701, 0.2537, -0.7423, 0.6701, -9.606e-05, -0.7423, -0.6701, 9.655e-05, -0.6974, -0.6701, 0.2541, -0.6976, -0.67, -0.2539, -0.7423, -0.6701, 9.655e-05, -0.7423, 0.6701, -9.606e-05, -0.6976, 0.67, -0.2539, -0.3711, -0.6701, 0.6429, -0.3711, 0.6701, 0.6429, -0.5686, 0.6701, 0.4771, -0.5686, -0.6701, 0.4771, -0.1289, 0.67, 0.7311, -0.3711, 0.6701, 0.6429, -0.3711, -0.6701, 0.6429, -0.1288, -0.67, 0.7311, 0.3316, -0.7484, 0.5744, 0.1152, -0.7484, 0.6532, 0.129, -0.67, 0.7311, 0.3712, -0.67, 0.6429, -0.6976, 0.67, -0.2539, -0.5686, 0.6701, -0.4771, -0.5686, -0.6701, -0.4771, -0.6976, -0.67, -0.2539, -0.3015, -0.9045, 0.3015, -0.5686, -0.6701, 0.4771, -0.6975, -0.6701, 0.2539, -0.7423, -0.6701, -5.388e-05, -0.0002373, 0.7071, 0.7071, -3.394e-05, 0.7071, -0.7071, 0.3162, 0.9487, 1.519e-05, 0.9045, 0.3015, 0.3015, 0.0002373, 0.7071, -0.7071, -0.3162, 0.9487, 1.514e-05, 0.3162, 0.9487, 1.519e-05, -3.394e-05, 0.7071, -0.7071, -0.5774, -0.5774, 0.5773, 0.3015, -0.9045, -0.3015, -0.0002373, -0.7071, -0.7071, -3.394e-05, -0.7071, 0.7071, 0.3015, -0.9045, -0.3015, -0.3015, -0.9045, -0.3015, 3.394e-05, -0.7071, -0.7071, -0.0002373, -0.7071, -0.7071, 0.9881, 0.08521, -0.1278, 0.7071, 0.7071, 3.394e-05, 0.5773, 0.5773, 0.5774, 0.3015, 0.9045, 0.3015, 0.9881, 0.08521, -0.1278, 0.9045, 0.3015, 0.3015, 0.3162, 0.9487, 0.0, 0.7071, 0.7071, 3.394e-05, 0.9881, -0.08521, -0.1278, -0.5774, -0.5773, 0.5774, 0.9045, 0.3015, 0.3015, 0.9881, 0.08521, -0.1278, 0.5774, -0.5773, 0.5774, 0.5774, -0.5774, -0.5773, 0.9881, -0.08521, -0.1278, 0.3015, -0.9045, 0.3015, -0.5774, -0.5774, -0.5773, -0.5773, -0.5773, 0.5774, -0.9045, -0.3015, 0.3015, -0.3015, -0.9045, -0.3015, -0.3015, -0.9045, 0.3015, -0.9679, -0.1476, -0.2035, -0.9045, -0.3015, 0.3015, -0.5773, -0.5773, 0.5774, -0.9679, -0.1476, -0.2035, -0.9679, 0.1476, -0.2035, -0.9045, 0.3015, 0.3015, -0.9045, -0.3015, 0.3015, -0.5774, 0.5774, 0.5773, -0.7071, 0.7071, 0.0002373, -0.9679, 0.1476, -0.2035, -0.3015, 0.9045, 0.3015, -0.3015, -0.3015, -0.9045, 0.6894, -0.5561, 0.4641, 0.6894, 0.5561, 0.4641, -0.9045, 0.3015, -0.3015, -0.3015, -0.3015, -0.9045, 0.3015, -0.3015, -0.9045, -3.394e-05, -0.7071, -0.7071, 0.6894, -0.5561, 0.4641, -0.5774, 0.5773, 0.5774, -0.5773, -0.5774, 0.5774, -0.3015, -0.3015, 0.9045, -0.9045, 0.3015, 0.3015, -0.0002373, -0.7071, 0.7071, 0.3015, -0.3015, 0.9045, -0.3015, -0.3015, 0.9045, -0.5773, -0.5774, 0.5774, 0.1152, -0.7484, 0.6532, -3.394e-05, -0.7071, 0.7071, -0.5774, -0.5774, 0.5773, -0.3015, -0.3015, 0.9045, 0.3316, -0.7484, 0.5744, -3.394e-05, -0.7071, 0.7071, 0.1152, -0.7484, 0.6532, 0.9045, 0.3015, -0.3015, 0.9045, -0.3015, -0.3015, 0.5774, -0.5773, -0.5774, 0.5774, 0.5774, -0.5773, 0.7071, 0.7071, -0.0002373, 0.9045, 0.3015, 0.3015, 0.9045, 0.3015, -0.3015, 0.5774, 0.5774, -0.5773, 0.9045, -0.3015, -0.3015, 0.9045, -0.3015, 0.3015, 0.3015, -0.3015, -0.9045, 0.5774, -0.5773, -0.5774, 0.9045, -0.3015, 0.3015, 0.9045, 0.3015, 0.3015, 0.9045, 0.3015, -0.3015, 0.3015, -0.3015, -0.9045, 0.7071, 0.7071, -0.0002373, 0.9045, 0.3015, 0.3015, 0.9045, 0.3015, -0.3015, 0.9045, 0.3015, 0.3015, 0.1289, -0.67, 0.7311, -0.1289, -0.67, 0.7311, 0.5686, -0.6701, 0.4771, 0.3712, -0.67, 0.6429, -0.3712, -0.67, 0.6429, 0.6975, -0.6701, 0.2539, 0.5686, -0.6701, 0.4771, -0.1289, -0.67, 0.7311, -0.3712, -0.67, 0.6429, 0.6975, -0.6701, -0.2539, 0.7423, -0.6701, 5.405e-05, 0.6975, -0.6701, 0.2539, -0.5687, -0.67, 0.4772, -0.6975, -0.6701, 0.2539, 0.6975, -0.6701, -0.2539, -0.3712, -0.67, 0.6429, -0.7423, -0.6701, -5.373e-05, -0.6976, -0.67, -0.2539, 0.6975, -0.6701, -0.2539, -0.6975, -0.6701, 0.2539, -0.6976, -0.67, -0.2539, 0.3712, -0.67, -0.6429, 0.5687, -0.67, -0.4772, 0.6975, -0.6701, -0.2539, -0.6976, -0.67, -0.2539, -0.1289, -0.67, -0.7311, 0.1289, -0.67, -0.7311, 0.3712, -0.67, -0.6429, 0.9045, -0.3015, 0.3015, -0.6232, -0.7484, 0.2269, -0.5687, 0.67, 0.4772, -0.5015, -0.1155, 0.8574, -0.6632, -0.7484, -2.123e-05, 0.9045, -0.3015, -0.3015, -0.8589, -0.2584, -0.4422, -0.5687, -0.67, 0.4772, -0.3713, -0.67, 0.6428, -0.5014, -0.1155, 0.8575, -0.5687, 0.67, 0.4772, -0.3711, 0.67, 0.643, -0.5014, 0.1156, 0.8575, -0.5014, -0.1155, 0.8575, -0.3713, -0.67, 0.6428, 0.5686, 0.6701, 0.4771, -0.1289, 0.67, 0.7311, 0.1289, 0.67, 0.7311, 0.3712, 0.67, 0.6429, 0.5686, 0.6701, 0.4771, 0.6975, 0.6701, 0.2539, -0.3712, 0.67, 0.6429, -0.1289, 0.67, 0.7311, 0.7423, 0.6701, -5.405e-05, 0.6975, 0.6701, -0.2539, -0.3712, 0.67, 0.6429, 0.6975, 0.6701, 0.2539, 0.6975, 0.6701, -0.2539, -0.6975, 0.6701, 0.2539, -0.5687, 0.67, 0.4772, -0.3712, 0.67, 0.6429, 0.6975, 0.6701, -0.2539, -0.6976, 0.67, -0.2538, -0.7423, 0.6701, -2.49e-05, -0.6975, 0.6701, 0.2539, 0.6975, 0.6701, -0.2539, -0.3712, 0.67, -0.6429, -0.5687, 0.67, -0.4772, -0.6976, 0.67, -0.2538, 0.6975, 0.6701, -0.2539, 0.1289, 0.67, -0.7311, -0.1289, 0.67, -0.7311, -0.3712, 0.67, -0.6429, -0.5687, -0.67, 0.4772, -0.6232, 0.7484, 0.2269, 0.9045, 0.3015, 0.3015, -0.5014, 0.1156, 0.8574, 0.9045, 0.3015, -0.3015, -0.6632, 0.7484, -4.704e-05, -0.8589, 0.2584, -0.4422, -0.8589, -0.2584, -0.4422, -0.6976, -0.67, -0.2539, -0.7423, -0.6701, -3.146e-05, -0.6632, -0.7484, -3.52e-05, -0.8589, -0.2584, -0.4422, -0.8589, 0.2584, -0.4422, -0.6976, 0.67, -0.2538, -0.6976, -0.67, -0.2539, -0.8769, 0.45, -0.1688, -0.6976, 0.67, -0.2538, -0.5686, 0.67, -0.4773, -0.5082, 0.7484, -0.4263, -0.8769, 0.45, -0.1688, -0.8769, -0.45, -0.1688, -0.6976, -0.67, -0.2539, -0.6976, 0.67, -0.2538, -0.9045, 0.3015, 0.3015, -0.5774, 0.5774, 0.5773, -0.5774, 0.5773, -0.5774, -0.3015, 0.9045, -0.3015, -0.9045, 0.3015, 0.3015, -0.9045, -0.3015, 0.3015, -0.5774, -0.5773, 0.5774, -0.5774, 0.5774, 0.5773, 0.7071, 0.7071, 3.394e-05, 0.9045, 0.3015, -0.3015, 0.9045, -0.3015, -0.3015, 0.7071, -0.7071, 0.0002373, 0.9045, -0.3015, -0.3015, 0.9045, -0.3015, 0.3015, 0.5774, -0.5774, 0.5773, 0.7071, -0.7071, 0.0002373, 0.5774, 0.5773, 0.5774, 0.9045, 0.3015, 0.3015, 0.9045, 0.3015, -0.3015, 0.7071, 0.7071, 3.394e-05, 0.3711, -0.67, -0.643, 0.1289, -0.67, -0.7311, 0.008505, -0.3978, -0.9174, 0.3316, -0.7484, -0.5744, 0.1289, 0.67, -0.7311, 0.008506, 0.3978, -0.9174, 0.008505, -0.3978, -0.9174, 0.1289, -0.67, -0.7311, -0.3712, 0.67, -0.6429, -0.5686, 0.6701, -0.4771, 0.1289, 0.67, -0.7311, -0.1289, 0.67, -0.7311, -0.6975, 0.6701, -0.2539, -0.7423, 0.67, 5.388e-05, 0.1289, 0.67, -0.7311, -0.5686, 0.6701, -0.4771, -0.6975, 0.6701, 0.2539, -0.5686, 0.6701, 0.4771, 0.1289, 0.67, -0.7311, -0.7423, 0.67, 5.388e-05, -0.3712, 0.67, 0.6429, -0.1289, 0.67, 0.7311, 0.1289, 0.67, -0.7311, -0.5686, 0.6701, 0.4771, 0.1289, 0.67, 0.7311, 0.3712, 0.67, 0.6429, 0.1289, 0.67, -0.7311, -0.1289, 0.67, 0.7311, 0.3712, 0.67, 0.6429, 0.5686, 0.6701, -0.4771, 0.3712, 0.67, -0.6429, 0.1289, 0.67, -0.7311, 0.5687, 0.67, 0.4772, 0.6975, 0.6701, -0.2539, 0.5686, 0.6701, -0.4771, 0.3712, 0.67, 0.6429, 0.1289, -0.67, -0.7311, -0.5686, -0.6701, -0.4771, -0.3712, -0.67, -0.6429, -0.1289, -0.67, -0.7311, 0.1289, -0.67, -0.7311, -0.7423, -0.67, -5.39e-05, -0.6975, -0.6701, -0.2539, -0.5686, -0.6701, -0.4771, 0.1289, -0.67, -0.7311, -0.5686, -0.6701, 0.4771, -0.6975, -0.6701, 0.2539, -0.7423, -0.67, -5.39e-05, 0.1289, -0.67, -0.7311, -0.1289, -0.67, 0.7311, -0.3712, -0.67, 0.6429, -0.5686, -0.6701, 0.4771, 0.1289, -0.67, -0.7311, 0.3712, -0.67, 0.6429, 0.1289, -0.67, 0.7311, -0.1289, -0.67, 0.7311, 0.3712, -0.67, -0.6429, 0.5686, -0.6701, -0.4771, 0.3712, -0.67, 0.6429, 0.1289, -0.67, -0.7311, 0.5686, -0.6701, -0.4771, 0.6975, -0.6701, -0.2539, 0.5687, -0.67, 0.4772, 0.3712, -0.67, 0.6429, 0.008505, -0.3978, 0.9174, 0.1288, -0.67, 0.7311, 0.3712, -0.67, 0.6429, 0.3316, -0.7484, 0.5744, 0.008505, -0.3978, 0.9174, 0.008505, 0.3978, 0.9174, 0.1289, 0.67, 0.7311, 0.1288, -0.67, 0.7311, 0.5774, 0.5774, 0.5773, 0.3316, 0.7484, 0.5744, 0.0, 0.3978, 0.9175, -0.5774, 0.5774, 0.5773, 0.5774, 0.5774, 0.5773, 0.6232, 0.7484, 0.2269, 0.5687, -0.67, 0.4772, 0.3316, 0.7484, 0.5744, 0.008453, 0.3978, -0.9174, 0.3316, 0.7484, -0.5744, 0.7071, 0.7071, 0.0002373, -0.7071, 0.7071, 3.394e-05, 0.5081, 0.7484, -0.4263, 0.7071, 0.7071, 0.0002373, 0.3316, 0.7484, -0.5744, 0.7071, 0.7071, 0.0002373, 0.6632, 0.7484, 4.815e-05, 0.6232, 0.7484, 0.2269, 0.5774, 0.5774, 0.5773, -0.8769, 0.45, -0.1688, -0.5081, 0.7484, -0.4264, -0.5774, 0.5774, -0.5773, -0.5773, 0.5774, 0.5774, -0.3316, 0.7484, -0.5744, 0.5773, 0.5774, -0.5774, -0.5774, 0.5774, -0.5773, -0.5081, 0.7484, -0.4264, -0.1289, -0.67, -0.7311, 0.1152, 0.7484, -0.6532, 0.5773, 0.5774, -0.5774, -0.3316, 0.7484, -0.5744, 0.5773, 0.5774, -0.5774, 0.5081, 0.7484, -0.4264, 0.8769, 0.45, -0.1688, 0.5774, 0.5774, 0.5773, -0.5773, -0.5774, -0.5774, -0.5081, -0.7484, -0.4264, -0.8769, -0.45, -0.1688, -0.5774, -0.5774, 0.5773, -0.5773, -0.5774, -0.5774, 0.5774, -0.5774, -0.5773, -0.3316, -0.7484, -0.5744, -0.5081, -0.7484, -0.4264, 0.5774, -0.5774, -0.5773, 0.1152, -0.7484, -0.6532, -0.1289, 0.67, -0.7311, -0.3316, -0.7484, -0.5744, 0.8769, -0.45, -0.1688, 0.5081, -0.7484, -0.4264, 0.5774, -0.5774, -0.5773, 0.5774, -0.5774, 0.5773, -0.5773, 0.5774, -0.5774, 0.5774, 0.5773, -0.5774, 0.3015, 0.3015, -0.9045, -0.3015, 0.9045, -0.3015, 0.5773, -0.5774, -0.5774, 0.3015, -0.3015, -0.9045, 0.3015, 0.3015, -0.9045, 0.5774, 0.5773, -0.5774, -0.3015, 0.9045, -0.3015, 0.9045, 0.3015, -0.3015, 0.9045, 0.3015, 0.3015, -0.9045, 0.3015, 0.3015, 0.008453, -0.3978, 0.9174, 0.3316, -0.7484, 0.5744, 0.5774, -0.5774, 0.5773, -0.5774, -0.5774, 0.5773, 0.5687, 0.67, 0.4772, 0.6232, -0.7484, 0.2269, 0.5774, -0.5774, 0.5773, 0.3316, -0.7484, 0.5744, 0.7071, -0.7071, 3.392e-05, 0.3316, -0.7484, -0.5744, 0.0, -0.3978, -0.9175, -0.7071, -0.7071, 0.0002372, 0.7071, -0.7071, 3.392e-05, 0.5081, -0.7484, -0.4263, 0.3316, -0.7484, -0.5744, 0.6232, -0.7484, 0.2269, 0.6632, -0.7484, 2.225e-05, 0.7071, -0.7071, 3.392e-05, 0.5774, -0.5774, 0.5773, 0.9045, -0.3015, 0.3015, 0.9045, -0.3015, -0.3015, -0.3015, -0.9045, -0.3015, -0.9045, -0.3015, 0.3015, 0.5687, 0.67, -0.4772, 0.6975, 0.6701, -0.2539, 0.8769, 0.45, -0.1688, 0.5081, 0.7484, -0.4264, 0.6976, -0.6701, -0.2538, 0.8769, -0.45, -0.1688, 0.8769, 0.45, -0.1688, 0.6975, 0.6701, -0.2539, -0.7071, -0.7071, -0.0002373, -0.7071, 0.7071, -3.394e-05, -0.9045, 0.3015, 0.3015, -0.3015, -0.3015, 0.9045, -0.5774, 0.5773, -0.5774, -0.9045, 0.3015, -0.3015, -0.9045, 0.3015, 0.3015, -0.7071, 0.7071, -3.394e-05, 0.6894, 0.5561, 0.4641, 0.3151, 0.8716, 0.3756, 0.3712, 0.67, 0.6429, 0.3316, 0.7484, 0.5744, 0.6894, 0.5561, 0.4641, 0.6894, -0.5561, 0.4641, 0.3151, -0.8716, 0.3756, 0.3151, 0.8716, 0.3756, 0.3015, 0.9045, 0.3015, 0.0, 1.0, -1.568e-07, 0.4245, 0.8716, -0.2451, 0.9881, 0.08518, -0.1277, -0.5686, 0.6701, -0.4771, -0.6976, 0.67, -0.2538, -0.3015, 0.9045, 0.3015, -0.9679, 0.1476, -0.2035, -0.7423, 0.6701, -2.493e-05, -0.3015, 0.9045, 0.3015, -0.6976, 0.67, -0.2538, -0.3015, 0.9045, 0.3015, 0.0, 1.0, -7.617e-09, 0.0, 1.0, -1.568e-07, 0.3015, 0.9045, 0.3015, -0.3015, 0.9045, 0.3015, 0.3712, 0.67, 0.6429, 0.3151, 0.8716, 0.3756, 0.0, 1.0, -7.617e-09, -0.3015, 0.9045, 0.3015, -0.1289, 0.67, 0.7311, 0.1289, 0.67, 0.7311, 0.3712, 0.67, 0.6429, -0.3015, 0.9045, 0.3015, -0.5686, 0.6701, 0.4771, -0.3711, 0.6701, 0.6429, -0.1289, 0.67, 0.7311, -0.5773, 0.5774, 0.5774, -0.9045, 0.3015, 0.3015, 0.1152, 0.7484, 0.6532, -0.3015, 0.3015, 0.9045, -0.9045, 0.3015, 0.3015, 0.3316, 0.7484, 0.5744, 0.1152, 0.7484, 0.6532, 0.1289, 0.67, 0.7311, -0.1289, 0.67, 0.7311, -0.3015, 0.3015, 0.9045, 0.1152, 0.7484, 0.6532, -0.1288, -0.67, 0.7311, -0.3015, -0.3015, 0.9045, -0.3015, 0.3015, 0.9045, -0.1289, 0.67, 0.7311, 0.4245, -0.8716, -0.2451, 0.0, -1.0, -4.18e-07, 0.3015, -0.9045, 0.3015, 0.9881, -0.08518, -0.1277, -0.3015, -0.9045, 0.3015, -0.6976, -0.67, -0.2539, -0.5686, -0.6701, -0.4771, -0.9679, -0.1476, -0.2035, -0.3015, -0.9045, 0.3015, -0.7423, -0.6701, -5.388e-05, -0.6976, -0.67, -0.2539, 0.0, -1.0, -4.18e-07, 0.0, -1.0, -2.171e-07, -0.3015, -0.9045, 0.3015, 0.3015, -0.9045, 0.3015, 0.3151, -0.8716, 0.3756, 0.3712, -0.67, 0.6429, -0.3015, -0.9045, 0.3015, 0.0, -1.0, -2.171e-07, 0.1289, -0.67, 0.7311, -0.1289, -0.67, 0.7311, -0.3015, -0.9045, 0.3015, 0.3712, -0.67, 0.6429, -0.3711, -0.6701, 0.6429, -0.5686, -0.6701, 0.4771, -0.3015, -0.9045, 0.3015, -0.1289, -0.67, 0.7311])] * 3)])

# ---- objects
ob_bo_te004_001 = bpy.data.objects.new('Bo�te004.001', me_bo_te004_001)

# ---- transforms, parenting, visibility, modifiers, constraints
ob_bo_te004_001.location = (14.64, 0.0, 10.54)
ob_bo_te004_001.rotation_euler = (1.571, -0.0, 0.0)
ob_bo_te004_001.scale = (0.01393, 0.01393, 0.01393)
ob_bo_te004_001.lineart.crease_threshold = 0.0
_m = ob_bo_te004_001.modifiers.new('Decimate', 'DECIMATE')

# ---- collection membership
col_collection_1.objects.link(ob_bo_te004_001)

# ---- scene / render settings (as saved in the file)
scene.frame_start = 1; scene.frame_end = 250; scene.frame_set(1)
scene.render.engine = 'BLENDER_EEVEE_NEXT'
scene.render.resolution_percentage = 50
scene.render.dither_intensity = 0.0
scene.cycles.use_denoising = False
scene.cycles.samples = 128
scene.cycles.sampling_pattern = 'TABULATED_SOBOL'
scene.cycles.use_adaptive_sampling = False
scene.cycles.use_light_tree = False
scene.cycles.blur_glossy = 0.0
scene.cycles.sample_clamp_indirect = 0.0
scene.view_settings.view_transform = 'Standard'
bpy.context.view_layer.update()

# ---- added for rendering (the .blend has no active camera and no usable light): camera, sun
cam_auto = bpy.data.cameras.new('AutoCamera')
cam_auto.lens = 50.0
cam_auto.sensor_width = 36.0
cam_auto.clip_end = 1000.0
ob_auto_camera = bpy.data.objects.new('AutoCamera', cam_auto)
scene.collection.objects.link(ob_auto_camera)
ob_auto_camera.location = (41.3118, -50.2079, 37.2037)
ob_auto_camera.rotation_euler = (1.09748, -7.21219e-08, 0.694738)
scene.camera = ob_auto_camera
light_auto_sun = bpy.data.lights.new('AutoSun', 'SUN')
light_auto_sun.energy = 3.0
light_auto_sun.angle = 0.0523599
ob_auto_sun = bpy.data.objects.new('AutoSun', light_auto_sun)
scene.collection.objects.link(ob_auto_sun)
ob_auto_sun.rotation_euler = (0.872665, 0.174533, 0.523599)
bpy.context.view_layer.update()
